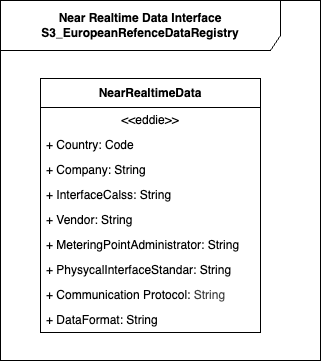

The diagram above was exported from draw.io. Its source (the exported page's mxGraphModel, read from the mxfile embedded in the PNG):
<mxGraphModel dx="1086" dy="598" grid="1" gridSize="10" guides="1" tooltips="1" connect="1" arrows="1" fold="1" page="1" pageScale="1" pageWidth="850" pageHeight="1100" math="0" shadow="0">
  <root>
    <mxCell id="0" />
    <mxCell id="1" parent="0" />
    <mxCell id="_8lGVUZ2kYgyrlqhg3z_-1" value="Near Realtime Data Interface S3_EuropeanRefenceDataRegistry" style="shape=umlFrame;whiteSpace=wrap;html=1;pointerEvents=0;recursiveResize=0;container=1;collapsible=0;width=280;height=50;fontStyle=1" parent="1" vertex="1">
      <mxGeometry x="40" y="40" width="320" height="360" as="geometry" />
    </mxCell>
    <mxCell id="93" value="NearRealtimeData" style="swimlane;fontStyle=1;align=center;verticalAlign=middle;childLayout=stackLayout;horizontal=1;startSize=29;horizontalStack=0;resizeParent=1;resizeParentMax=0;resizeLast=0;collapsible=0;marginBottom=0;html=1;whiteSpace=wrap;" parent="_8lGVUZ2kYgyrlqhg3z_-1" vertex="1">
      <mxGeometry x="40" y="78" width="220" height="254" as="geometry" />
    </mxCell>
    <mxCell id="94" value="&amp;lt;&amp;lt;eddie&amp;gt;&amp;gt;" style="text;html=1;strokeColor=none;fillColor=none;align=center;verticalAlign=middle;spacingLeft=4;spacingRight=4;overflow=hidden;rotatable=0;points=[[0,0.5],[1,0.5]];portConstraint=eastwest;whiteSpace=wrap;" parent="93" vertex="1">
      <mxGeometry y="29" width="220" height="25" as="geometry" />
    </mxCell>
    <mxCell id="95" value="+ Country: Code" style="text;html=1;strokeColor=none;fillColor=none;align=left;verticalAlign=middle;spacingLeft=4;spacingRight=4;overflow=hidden;rotatable=0;points=[[0,0.5],[1,0.5]];portConstraint=eastwest;whiteSpace=wrap;" parent="93" vertex="1">
      <mxGeometry y="54" width="220" height="25" as="geometry" />
    </mxCell>
    <mxCell id="97" value="+ Company: String" style="text;html=1;strokeColor=none;fillColor=none;align=left;verticalAlign=middle;spacingLeft=4;spacingRight=4;overflow=hidden;rotatable=0;points=[[0,0.5],[1,0.5]];portConstraint=eastwest;whiteSpace=wrap;" parent="93" vertex="1">
      <mxGeometry y="79" width="220" height="25" as="geometry" />
    </mxCell>
    <mxCell id="103" value="+ InterfaceCalss: String" style="text;html=1;strokeColor=none;fillColor=none;align=left;verticalAlign=middle;spacingLeft=4;spacingRight=4;overflow=hidden;rotatable=0;points=[[0,0.5],[1,0.5]];portConstraint=eastwest;whiteSpace=wrap;" parent="93" vertex="1">
      <mxGeometry y="104" width="220" height="25" as="geometry" />
    </mxCell>
    <mxCell id="104" value="+ Vendor: String" style="text;html=1;strokeColor=none;fillColor=none;align=left;verticalAlign=middle;spacingLeft=4;spacingRight=4;overflow=hidden;rotatable=0;points=[[0,0.5],[1,0.5]];portConstraint=eastwest;whiteSpace=wrap;" parent="93" vertex="1">
      <mxGeometry y="129" width="220" height="25" as="geometry" />
    </mxCell>
    <mxCell id="100" value="+ MeteringPointAdministrator: String" style="text;html=1;strokeColor=none;fillColor=none;align=left;verticalAlign=middle;spacingLeft=4;spacingRight=4;overflow=hidden;rotatable=0;points=[[0,0.5],[1,0.5]];portConstraint=eastwest;whiteSpace=wrap;" parent="93" vertex="1">
      <mxGeometry y="154" width="220" height="25" as="geometry" />
    </mxCell>
    <mxCell id="101" value="+ PhysycalInterfaceStandar: String" style="text;html=1;strokeColor=none;fillColor=none;align=left;verticalAlign=middle;spacingLeft=4;spacingRight=4;overflow=hidden;rotatable=0;points=[[0,0.5],[1,0.5]];portConstraint=eastwest;whiteSpace=wrap;" parent="93" vertex="1">
      <mxGeometry y="179" width="220" height="25" as="geometry" />
    </mxCell>
    <mxCell id="96" value="+ Communication Protocol:&lt;span style=&quot;color: rgb(63, 63, 63); background-color: transparent;&quot;&gt;&amp;nbsp;String&lt;/span&gt;" style="text;html=1;strokeColor=none;fillColor=none;align=left;verticalAlign=middle;spacingLeft=4;spacingRight=4;overflow=hidden;rotatable=0;points=[[0,0.5],[1,0.5]];portConstraint=eastwest;whiteSpace=wrap;" parent="93" vertex="1">
      <mxGeometry y="204" width="220" height="25" as="geometry" />
    </mxCell>
    <mxCell id="105" value="+ DataFormat: String" style="text;html=1;strokeColor=none;fillColor=none;align=left;verticalAlign=middle;spacingLeft=4;spacingRight=4;overflow=hidden;rotatable=0;points=[[0,0.5],[1,0.5]];portConstraint=eastwest;whiteSpace=wrap;" vertex="1" parent="93">
      <mxGeometry y="229" width="220" height="25" as="geometry" />
    </mxCell>
  </root>
</mxGraphModel>